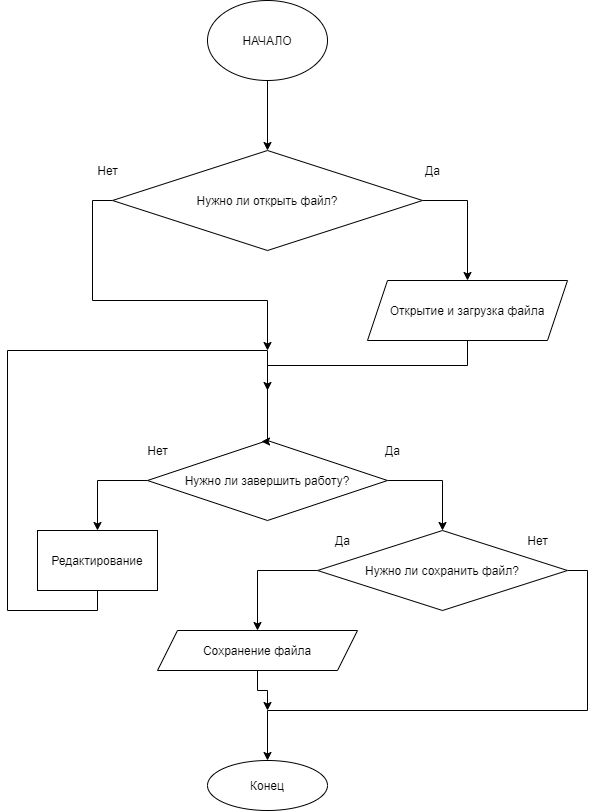

The diagram above was exported from draw.io. Its source (the exported page's mxGraphModel, read from the mxfile embedded in the PNG):
<mxGraphModel dx="675" dy="827" grid="1" gridSize="10" guides="1" tooltips="1" connect="1" arrows="1" fold="1" page="1" pageScale="1" pageWidth="1100" pageHeight="850" background="none" math="0" shadow="0">
  <root>
    <mxCell id="0" />
    <mxCell id="1" parent="0" />
    <mxCell id="e8Z3Xf0o1s_RDbkilLZ--26" style="edgeStyle=orthogonalEdgeStyle;rounded=0;orthogonalLoop=1;jettySize=auto;html=1;exitX=0.5;exitY=1;exitDx=0;exitDy=0;entryX=0.5;entryY=0;entryDx=0;entryDy=0;" edge="1" parent="1" source="e8Z3Xf0o1s_RDbkilLZ--1" target="e8Z3Xf0o1s_RDbkilLZ--2">
      <mxGeometry relative="1" as="geometry" />
    </mxCell>
    <mxCell id="e8Z3Xf0o1s_RDbkilLZ--1" value="НАЧАЛО" style="ellipse;whiteSpace=wrap;html=1;" vertex="1" parent="1">
      <mxGeometry x="420" y="10" width="120" height="80" as="geometry" />
    </mxCell>
    <mxCell id="e8Z3Xf0o1s_RDbkilLZ--6" style="edgeStyle=orthogonalEdgeStyle;rounded=0;orthogonalLoop=1;jettySize=auto;html=1;exitX=1;exitY=0.5;exitDx=0;exitDy=0;entryX=0.5;entryY=0;entryDx=0;entryDy=0;" edge="1" parent="1" source="e8Z3Xf0o1s_RDbkilLZ--2" target="e8Z3Xf0o1s_RDbkilLZ--5">
      <mxGeometry relative="1" as="geometry" />
    </mxCell>
    <mxCell id="e8Z3Xf0o1s_RDbkilLZ--11" style="edgeStyle=orthogonalEdgeStyle;rounded=0;orthogonalLoop=1;jettySize=auto;html=1;exitX=0;exitY=0.5;exitDx=0;exitDy=0;" edge="1" parent="1" source="e8Z3Xf0o1s_RDbkilLZ--2">
      <mxGeometry relative="1" as="geometry">
        <mxPoint x="480" y="360" as="targetPoint" />
        <mxPoint x="200" y="275" as="sourcePoint" />
      </mxGeometry>
    </mxCell>
    <mxCell id="e8Z3Xf0o1s_RDbkilLZ--2" value="Нужно ли открыть файл?" style="rhombus;whiteSpace=wrap;html=1;" vertex="1" parent="1">
      <mxGeometry x="325" y="160" width="310" height="100" as="geometry" />
    </mxCell>
    <mxCell id="e8Z3Xf0o1s_RDbkilLZ--3" value="Да" style="text;html=1;align=center;verticalAlign=middle;resizable=0;points=[];autosize=1;strokeColor=none;fillColor=none;" vertex="1" parent="1">
      <mxGeometry x="630" y="170" width="30" height="20" as="geometry" />
    </mxCell>
    <mxCell id="e8Z3Xf0o1s_RDbkilLZ--4" value="Нет" style="text;html=1;align=center;verticalAlign=middle;resizable=0;points=[];autosize=1;strokeColor=none;fillColor=none;" vertex="1" parent="1">
      <mxGeometry x="300" y="170" width="40" height="20" as="geometry" />
    </mxCell>
    <mxCell id="e8Z3Xf0o1s_RDbkilLZ--27" style="edgeStyle=orthogonalEdgeStyle;rounded=0;orthogonalLoop=1;jettySize=auto;html=1;exitX=0.5;exitY=1;exitDx=0;exitDy=0;" edge="1" parent="1" source="e8Z3Xf0o1s_RDbkilLZ--5">
      <mxGeometry relative="1" as="geometry">
        <mxPoint x="480" y="400" as="targetPoint" />
      </mxGeometry>
    </mxCell>
    <mxCell id="e8Z3Xf0o1s_RDbkilLZ--5" value="Открытие и загрузка файла" style="shape=parallelogram;perimeter=parallelogramPerimeter;whiteSpace=wrap;html=1;fixedSize=1;" vertex="1" parent="1">
      <mxGeometry x="580" y="290" width="200" height="60" as="geometry" />
    </mxCell>
    <mxCell id="e8Z3Xf0o1s_RDbkilLZ--12" style="edgeStyle=orthogonalEdgeStyle;rounded=0;orthogonalLoop=1;jettySize=auto;html=1;exitX=1;exitY=0.5;exitDx=0;exitDy=0;entryX=0.5;entryY=0;entryDx=0;entryDy=0;" edge="1" parent="1" source="e8Z3Xf0o1s_RDbkilLZ--7" target="e8Z3Xf0o1s_RDbkilLZ--13">
      <mxGeometry relative="1" as="geometry">
        <mxPoint x="680" y="570" as="targetPoint" />
      </mxGeometry>
    </mxCell>
    <mxCell id="e8Z3Xf0o1s_RDbkilLZ--24" style="edgeStyle=orthogonalEdgeStyle;rounded=0;orthogonalLoop=1;jettySize=auto;html=1;exitX=0;exitY=0.5;exitDx=0;exitDy=0;entryX=0.5;entryY=0;entryDx=0;entryDy=0;" edge="1" parent="1" source="e8Z3Xf0o1s_RDbkilLZ--7" target="e8Z3Xf0o1s_RDbkilLZ--23">
      <mxGeometry relative="1" as="geometry" />
    </mxCell>
    <mxCell id="e8Z3Xf0o1s_RDbkilLZ--7" value="Нужно ли завершить работу?" style="rhombus;whiteSpace=wrap;html=1;" vertex="1" parent="1">
      <mxGeometry x="360" y="450" width="240" height="80" as="geometry" />
    </mxCell>
    <mxCell id="e8Z3Xf0o1s_RDbkilLZ--8" value="Да" style="text;html=1;align=center;verticalAlign=middle;resizable=0;points=[];autosize=1;strokeColor=none;fillColor=none;" vertex="1" parent="1">
      <mxGeometry x="590" y="450" width="30" height="20" as="geometry" />
    </mxCell>
    <mxCell id="e8Z3Xf0o1s_RDbkilLZ--9" value="Нет" style="text;html=1;align=center;verticalAlign=middle;resizable=0;points=[];autosize=1;strokeColor=none;fillColor=none;" vertex="1" parent="1">
      <mxGeometry x="350" y="450" width="40" height="20" as="geometry" />
    </mxCell>
    <mxCell id="e8Z3Xf0o1s_RDbkilLZ--18" style="edgeStyle=orthogonalEdgeStyle;rounded=0;orthogonalLoop=1;jettySize=auto;html=1;exitX=0;exitY=0.5;exitDx=0;exitDy=0;entryX=0.5;entryY=0;entryDx=0;entryDy=0;" edge="1" parent="1" source="e8Z3Xf0o1s_RDbkilLZ--13" target="e8Z3Xf0o1s_RDbkilLZ--15">
      <mxGeometry relative="1" as="geometry">
        <mxPoint x="510" y="580" as="targetPoint" />
      </mxGeometry>
    </mxCell>
    <mxCell id="e8Z3Xf0o1s_RDbkilLZ--19" style="edgeStyle=orthogonalEdgeStyle;rounded=0;orthogonalLoop=1;jettySize=auto;html=1;exitX=1;exitY=0.5;exitDx=0;exitDy=0;entryX=0.5;entryY=0;entryDx=0;entryDy=0;" edge="1" parent="1" source="e8Z3Xf0o1s_RDbkilLZ--13" target="e8Z3Xf0o1s_RDbkilLZ--20">
      <mxGeometry relative="1" as="geometry">
        <mxPoint x="480" y="820" as="targetPoint" />
        <Array as="points">
          <mxPoint x="800" y="580" />
          <mxPoint x="800" y="720" />
          <mxPoint x="480" y="720" />
        </Array>
      </mxGeometry>
    </mxCell>
    <mxCell id="e8Z3Xf0o1s_RDbkilLZ--13" value="Нужно ли сохранить файл?" style="rhombus;whiteSpace=wrap;html=1;" vertex="1" parent="1">
      <mxGeometry x="530" y="540" width="250" height="80" as="geometry" />
    </mxCell>
    <mxCell id="e8Z3Xf0o1s_RDbkilLZ--21" style="edgeStyle=orthogonalEdgeStyle;rounded=0;orthogonalLoop=1;jettySize=auto;html=1;exitX=0.5;exitY=1;exitDx=0;exitDy=0;" edge="1" parent="1" source="e8Z3Xf0o1s_RDbkilLZ--15">
      <mxGeometry relative="1" as="geometry">
        <mxPoint x="480" y="720" as="targetPoint" />
      </mxGeometry>
    </mxCell>
    <mxCell id="e8Z3Xf0o1s_RDbkilLZ--15" value="Сохранение файла" style="shape=parallelogram;perimeter=parallelogramPerimeter;whiteSpace=wrap;html=1;fixedSize=1;" vertex="1" parent="1">
      <mxGeometry x="370" y="640" width="200" height="40" as="geometry" />
    </mxCell>
    <mxCell id="e8Z3Xf0o1s_RDbkilLZ--16" value="Да" style="text;html=1;align=center;verticalAlign=middle;resizable=0;points=[];autosize=1;strokeColor=none;fillColor=none;" vertex="1" parent="1">
      <mxGeometry x="540" y="540" width="30" height="20" as="geometry" />
    </mxCell>
    <mxCell id="e8Z3Xf0o1s_RDbkilLZ--17" value="Нет" style="text;html=1;align=center;verticalAlign=middle;resizable=0;points=[];autosize=1;strokeColor=none;fillColor=none;" vertex="1" parent="1">
      <mxGeometry x="730" y="540" width="40" height="20" as="geometry" />
    </mxCell>
    <mxCell id="e8Z3Xf0o1s_RDbkilLZ--20" value="Конец" style="ellipse;whiteSpace=wrap;html=1;" vertex="1" parent="1">
      <mxGeometry x="420" y="770" width="120" height="50" as="geometry" />
    </mxCell>
    <mxCell id="e8Z3Xf0o1s_RDbkilLZ--25" style="edgeStyle=orthogonalEdgeStyle;rounded=0;orthogonalLoop=1;jettySize=auto;html=1;exitX=0.5;exitY=1;exitDx=0;exitDy=0;entryX=0.475;entryY=0.013;entryDx=0;entryDy=0;entryPerimeter=0;" edge="1" parent="1" source="e8Z3Xf0o1s_RDbkilLZ--23" target="e8Z3Xf0o1s_RDbkilLZ--7">
      <mxGeometry relative="1" as="geometry">
        <Array as="points">
          <mxPoint x="310" y="620" />
          <mxPoint x="220" y="620" />
          <mxPoint x="220" y="360" />
          <mxPoint x="480" y="360" />
          <mxPoint x="480" y="451" />
        </Array>
      </mxGeometry>
    </mxCell>
    <mxCell id="e8Z3Xf0o1s_RDbkilLZ--23" value="Редактирование" style="rounded=0;whiteSpace=wrap;html=1;" vertex="1" parent="1">
      <mxGeometry x="250" y="540" width="120" height="60" as="geometry" />
    </mxCell>
  </root>
</mxGraphModel>